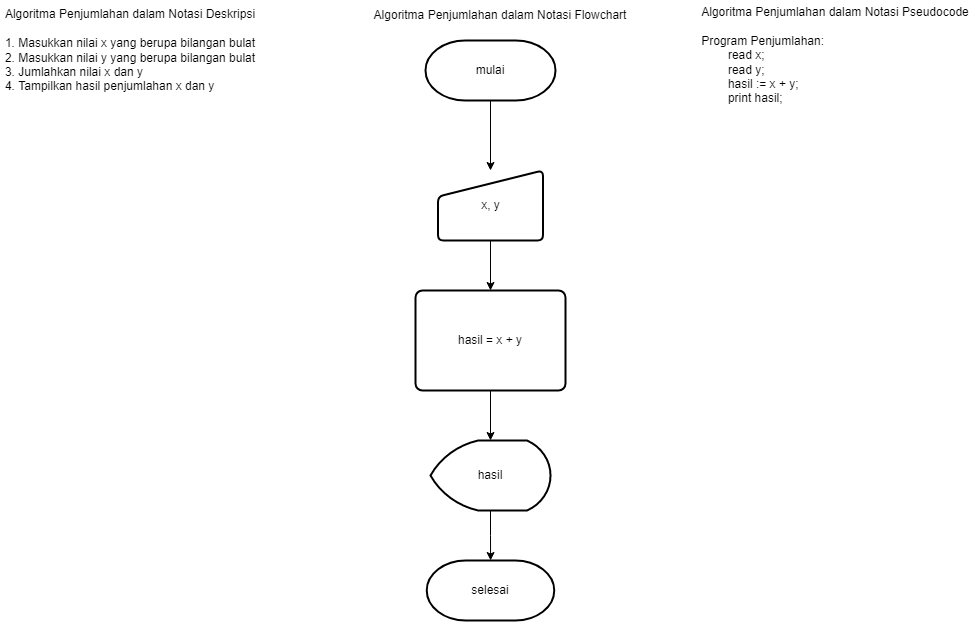

The diagram above was exported from draw.io. Its source (the exported page's mxGraphModel, read from the mxfile embedded in the PNG):
<mxGraphModel dx="868" dy="553" grid="1" gridSize="10" guides="1" tooltips="1" connect="1" arrows="1" fold="1" page="1" pageScale="1" pageWidth="850" pageHeight="1100" math="0" shadow="0">
  <root>
    <mxCell id="0" />
    <mxCell id="1" parent="0" />
    <mxCell id="yGJyzzkeFG4UFHYhZhze-1" value="Algoritma Penjumlahan dalam Notasi Deskripsi&lt;br&gt;&lt;br&gt;&lt;div style=&quot;text-align: left;&quot;&gt;1. Masukkan nilai x yang berupa bilangan bulat&lt;/div&gt;&lt;div style=&quot;text-align: left;&quot;&gt;2. Masukkan nilai y yang berupa bilangan bulat&lt;/div&gt;&lt;div style=&quot;text-align: left;&quot;&gt;3. Jumlahkan nilai x dan y&lt;/div&gt;&lt;div style=&quot;text-align: left;&quot;&gt;4. Tampilkan hasil penjumlahan x dan y&lt;/div&gt;" style="text;html=1;strokeColor=none;fillColor=none;align=center;verticalAlign=middle;whiteSpace=wrap;rounded=0;" parent="1" vertex="1">
      <mxGeometry x="30" y="50" width="260" height="20" as="geometry" />
    </mxCell>
    <mxCell id="yGJyzzkeFG4UFHYhZhze-2" value="Algoritma Penjumlahan dalam Notasi Flowchart" style="text;html=1;strokeColor=none;fillColor=none;align=center;verticalAlign=middle;whiteSpace=wrap;rounded=0;" parent="1" vertex="1">
      <mxGeometry x="400" y="10" width="260" height="30" as="geometry" />
    </mxCell>
    <mxCell id="yGJyzzkeFG4UFHYhZhze-14" value="" style="edgeStyle=orthogonalEdgeStyle;rounded=0;orthogonalLoop=1;jettySize=auto;html=1;" parent="1" source="yGJyzzkeFG4UFHYhZhze-4" target="yGJyzzkeFG4UFHYhZhze-5" edge="1">
      <mxGeometry relative="1" as="geometry" />
    </mxCell>
    <mxCell id="yGJyzzkeFG4UFHYhZhze-4" value="mulai" style="strokeWidth=2;html=1;shape=mxgraph.flowchart.terminator;whiteSpace=wrap;" parent="1" vertex="1">
      <mxGeometry x="455" y="50" width="130" height="60" as="geometry" />
    </mxCell>
    <mxCell id="yGJyzzkeFG4UFHYhZhze-15" value="" style="edgeStyle=orthogonalEdgeStyle;rounded=0;orthogonalLoop=1;jettySize=auto;html=1;" parent="1" source="yGJyzzkeFG4UFHYhZhze-5" target="yGJyzzkeFG4UFHYhZhze-6" edge="1">
      <mxGeometry relative="1" as="geometry" />
    </mxCell>
    <mxCell id="yGJyzzkeFG4UFHYhZhze-5" value="x, y" style="html=1;strokeWidth=2;shape=manualInput;whiteSpace=wrap;rounded=1;size=26;arcSize=11;" parent="1" vertex="1">
      <mxGeometry x="467.5" y="180" width="105" height="70" as="geometry" />
    </mxCell>
    <mxCell id="yGJyzzkeFG4UFHYhZhze-16" value="" style="edgeStyle=orthogonalEdgeStyle;rounded=0;orthogonalLoop=1;jettySize=auto;html=1;" parent="1" source="yGJyzzkeFG4UFHYhZhze-6" target="yGJyzzkeFG4UFHYhZhze-7" edge="1">
      <mxGeometry relative="1" as="geometry" />
    </mxCell>
    <mxCell id="yGJyzzkeFG4UFHYhZhze-6" value="hasil = x + y" style="rounded=1;whiteSpace=wrap;html=1;absoluteArcSize=1;arcSize=14;strokeWidth=2;" parent="1" vertex="1">
      <mxGeometry x="445" y="300" width="150" height="100" as="geometry" />
    </mxCell>
    <mxCell id="yGJyzzkeFG4UFHYhZhze-17" value="" style="edgeStyle=orthogonalEdgeStyle;rounded=0;orthogonalLoop=1;jettySize=auto;html=1;" parent="1" source="yGJyzzkeFG4UFHYhZhze-7" target="yGJyzzkeFG4UFHYhZhze-8" edge="1">
      <mxGeometry relative="1" as="geometry" />
    </mxCell>
    <mxCell id="yGJyzzkeFG4UFHYhZhze-7" value="hasil" style="strokeWidth=2;html=1;shape=mxgraph.flowchart.display;whiteSpace=wrap;" parent="1" vertex="1">
      <mxGeometry x="460" y="450" width="120" height="70" as="geometry" />
    </mxCell>
    <mxCell id="yGJyzzkeFG4UFHYhZhze-8" value="selesai" style="strokeWidth=2;html=1;shape=mxgraph.flowchart.terminator;whiteSpace=wrap;" parent="1" vertex="1">
      <mxGeometry x="456.25" y="570" width="127.5" height="60" as="geometry" />
    </mxCell>
    <mxCell id="yGJyzzkeFG4UFHYhZhze-18" value="Algoritma Penjumlahan dalam Notasi Pseudocode&lt;br&gt;&lt;br&gt;&lt;div style=&quot;text-align: left;&quot;&gt;Program Penjumlahan:&lt;/div&gt;&lt;div style=&quot;text-align: left;&quot;&gt;&lt;span style=&quot;white-space: pre;&quot;&gt;&#09;&lt;/span&gt;read x;&lt;br&gt;&lt;/div&gt;&lt;div style=&quot;text-align: left;&quot;&gt;&lt;span style=&quot;white-space: pre;&quot;&gt;&#09;&lt;/span&gt;read y;&lt;br&gt;&lt;/div&gt;&lt;div style=&quot;text-align: left;&quot;&gt;&lt;span style=&quot;white-space: pre;&quot;&gt;&#09;&lt;/span&gt;hasil := x + y;&lt;br&gt;&lt;/div&gt;&lt;div style=&quot;text-align: left;&quot;&gt;&lt;span style=&quot;white-space: pre;&quot;&gt;&#09;&lt;/span&gt;print hasil;&lt;br&gt;&lt;/div&gt;" style="text;html=1;strokeColor=none;fillColor=none;align=center;verticalAlign=middle;whiteSpace=wrap;rounded=0;" parent="1" vertex="1">
      <mxGeometry x="730" y="50" width="270" height="30" as="geometry" />
    </mxCell>
  </root>
</mxGraphModel>